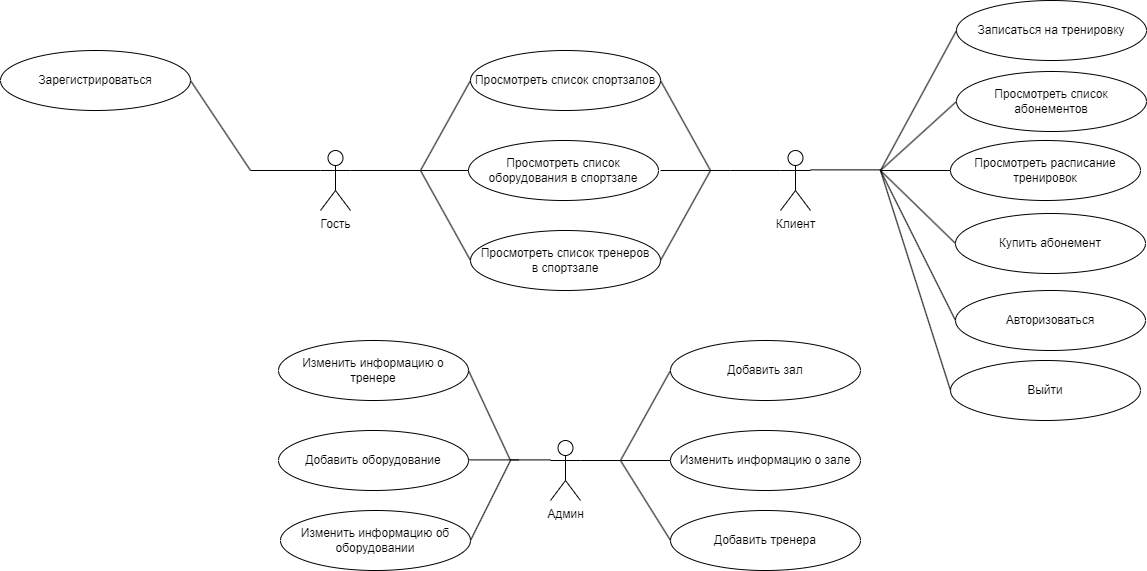

The diagram above was exported from draw.io. Its source (the exported page's mxGraphModel, read from the mxfile embedded in the PNG):
<mxGraphModel dx="1290" dy="522" grid="1" gridSize="10" guides="1" tooltips="1" connect="1" arrows="1" fold="1" page="1" pageScale="1" pageWidth="827" pageHeight="1169" math="0" shadow="0">
  <root>
    <mxCell id="0" />
    <mxCell id="1" parent="0" />
    <mxCell id="rag-BQwi-QLOFucjsmVk-1" value="Гость" style="shape=umlActor;verticalLabelPosition=bottom;verticalAlign=top;html=1;outlineConnect=0;" parent="1" vertex="1">
      <mxGeometry x="350" y="270" width="30" height="60" as="geometry" />
    </mxCell>
    <mxCell id="rag-BQwi-QLOFucjsmVk-2" value="Просмотреть список спортзалов" style="ellipse;whiteSpace=wrap;html=1;" parent="1" vertex="1">
      <mxGeometry x="500" y="170" width="190" height="60" as="geometry" />
    </mxCell>
    <mxCell id="rag-BQwi-QLOFucjsmVk-3" value="" style="endArrow=none;html=1;rounded=0;exitX=1;exitY=0.3333333333333333;exitDx=0;exitDy=0;exitPerimeter=0;" parent="1" source="rag-BQwi-QLOFucjsmVk-1" edge="1">
      <mxGeometry width="50" height="50" relative="1" as="geometry">
        <mxPoint x="340" y="300" as="sourcePoint" />
        <mxPoint x="450" y="290" as="targetPoint" />
      </mxGeometry>
    </mxCell>
    <mxCell id="rag-BQwi-QLOFucjsmVk-4" value="" style="endArrow=none;html=1;rounded=0;entryX=0;entryY=0.5;entryDx=0;entryDy=0;" parent="1" target="rag-BQwi-QLOFucjsmVk-2" edge="1">
      <mxGeometry width="50" height="50" relative="1" as="geometry">
        <mxPoint x="450" y="290" as="sourcePoint" />
        <mxPoint x="390" y="250" as="targetPoint" />
      </mxGeometry>
    </mxCell>
    <mxCell id="rag-BQwi-QLOFucjsmVk-5" value="Просмотреть список тренеров&lt;div&gt;в спортзале&lt;/div&gt;" style="ellipse;whiteSpace=wrap;html=1;" parent="1" vertex="1">
      <mxGeometry x="500" y="350" width="190" height="60" as="geometry" />
    </mxCell>
    <mxCell id="rag-BQwi-QLOFucjsmVk-6" value="" style="endArrow=none;html=1;rounded=0;entryX=0;entryY=0.5;entryDx=0;entryDy=0;" parent="1" target="rag-BQwi-QLOFucjsmVk-5" edge="1">
      <mxGeometry width="50" height="50" relative="1" as="geometry">
        <mxPoint x="450" y="290" as="sourcePoint" />
        <mxPoint x="390" y="250" as="targetPoint" />
      </mxGeometry>
    </mxCell>
    <mxCell id="rag-BQwi-QLOFucjsmVk-7" value="Просмотреть список оборудования в спортзале" style="ellipse;whiteSpace=wrap;html=1;" parent="1" vertex="1">
      <mxGeometry x="498" y="260" width="190" height="60" as="geometry" />
    </mxCell>
    <mxCell id="rag-BQwi-QLOFucjsmVk-8" value="" style="endArrow=none;html=1;rounded=0;exitX=0;exitY=0.5;exitDx=0;exitDy=0;" parent="1" source="rag-BQwi-QLOFucjsmVk-7" edge="1">
      <mxGeometry width="50" height="50" relative="1" as="geometry">
        <mxPoint x="340" y="300" as="sourcePoint" />
        <mxPoint x="450" y="290" as="targetPoint" />
      </mxGeometry>
    </mxCell>
    <mxCell id="rag-BQwi-QLOFucjsmVk-9" value="Клиент" style="shape=umlActor;verticalLabelPosition=bottom;verticalAlign=top;html=1;outlineConnect=0;" parent="1" vertex="1">
      <mxGeometry x="810" y="270" width="30" height="60" as="geometry" />
    </mxCell>
    <mxCell id="rag-BQwi-QLOFucjsmVk-11" value="" style="endArrow=none;html=1;rounded=0;entryX=0;entryY=0.3333333333333333;entryDx=0;entryDy=0;entryPerimeter=0;" parent="1" target="rag-BQwi-QLOFucjsmVk-9" edge="1">
      <mxGeometry width="50" height="50" relative="1" as="geometry">
        <mxPoint x="760" y="290" as="sourcePoint" />
        <mxPoint x="580" y="260" as="targetPoint" />
      </mxGeometry>
    </mxCell>
    <mxCell id="rag-BQwi-QLOFucjsmVk-12" value="" style="endArrow=none;html=1;rounded=0;exitX=1;exitY=0.5;exitDx=0;exitDy=0;" parent="1" source="rag-BQwi-QLOFucjsmVk-5" edge="1">
      <mxGeometry width="50" height="50" relative="1" as="geometry">
        <mxPoint x="530" y="310" as="sourcePoint" />
        <mxPoint x="740" y="290" as="targetPoint" />
      </mxGeometry>
    </mxCell>
    <mxCell id="rag-BQwi-QLOFucjsmVk-13" value="" style="endArrow=none;html=1;rounded=0;" parent="1" edge="1">
      <mxGeometry width="50" height="50" relative="1" as="geometry">
        <mxPoint x="690" y="290" as="sourcePoint" />
        <mxPoint x="760" y="290" as="targetPoint" />
      </mxGeometry>
    </mxCell>
    <mxCell id="rag-BQwi-QLOFucjsmVk-14" value="" style="endArrow=none;html=1;rounded=0;exitX=1;exitY=0.5;exitDx=0;exitDy=0;" parent="1" source="rag-BQwi-QLOFucjsmVk-2" edge="1">
      <mxGeometry width="50" height="50" relative="1" as="geometry">
        <mxPoint x="530" y="310" as="sourcePoint" />
        <mxPoint x="740" y="290" as="targetPoint" />
      </mxGeometry>
    </mxCell>
    <mxCell id="rag-BQwi-QLOFucjsmVk-15" value="Просмотреть список абонементов" style="ellipse;whiteSpace=wrap;html=1;" parent="1" vertex="1">
      <mxGeometry x="986" y="191" width="190" height="60" as="geometry" />
    </mxCell>
    <mxCell id="rag-BQwi-QLOFucjsmVk-16" value="" style="endArrow=none;html=1;rounded=0;exitX=0;exitY=0.5;exitDx=0;exitDy=0;" parent="1" source="rag-BQwi-QLOFucjsmVk-15" edge="1">
      <mxGeometry width="50" height="50" relative="1" as="geometry">
        <mxPoint x="530" y="360" as="sourcePoint" />
        <mxPoint x="910" y="290" as="targetPoint" />
      </mxGeometry>
    </mxCell>
    <mxCell id="rag-BQwi-QLOFucjsmVk-17" value="Просмотреть расписание тренировок" style="ellipse;whiteSpace=wrap;html=1;" parent="1" vertex="1">
      <mxGeometry x="980" y="260" width="190" height="60" as="geometry" />
    </mxCell>
    <mxCell id="rag-BQwi-QLOFucjsmVk-18" value="" style="endArrow=none;html=1;rounded=0;exitX=0;exitY=0.5;exitDx=0;exitDy=0;" parent="1" source="rag-BQwi-QLOFucjsmVk-17" edge="1">
      <mxGeometry width="50" height="50" relative="1" as="geometry">
        <mxPoint x="530" y="360" as="sourcePoint" />
        <mxPoint x="910" y="290" as="targetPoint" />
      </mxGeometry>
    </mxCell>
    <mxCell id="rag-BQwi-QLOFucjsmVk-19" value="Купить абонемент" style="ellipse;whiteSpace=wrap;html=1;" parent="1" vertex="1">
      <mxGeometry x="985" y="333" width="190" height="60" as="geometry" />
    </mxCell>
    <mxCell id="rag-BQwi-QLOFucjsmVk-20" value="" style="endArrow=none;html=1;rounded=0;exitX=0;exitY=0.5;exitDx=0;exitDy=0;" parent="1" source="rag-BQwi-QLOFucjsmVk-19" edge="1">
      <mxGeometry width="50" height="50" relative="1" as="geometry">
        <mxPoint x="640" y="420" as="sourcePoint" />
        <mxPoint x="910" y="290" as="targetPoint" />
      </mxGeometry>
    </mxCell>
    <mxCell id="rag-BQwi-QLOFucjsmVk-22" value="Записаться на тренировку" style="ellipse;whiteSpace=wrap;html=1;" parent="1" vertex="1">
      <mxGeometry x="986" y="120" width="190" height="60" as="geometry" />
    </mxCell>
    <mxCell id="rag-BQwi-QLOFucjsmVk-23" value="" style="endArrow=none;html=1;rounded=0;exitX=0;exitY=0.5;exitDx=0;exitDy=0;" parent="1" source="rag-BQwi-QLOFucjsmVk-22" edge="1">
      <mxGeometry width="50" height="50" relative="1" as="geometry">
        <mxPoint x="640" y="420" as="sourcePoint" />
        <mxPoint x="910" y="290" as="targetPoint" />
      </mxGeometry>
    </mxCell>
    <mxCell id="rag-BQwi-QLOFucjsmVk-24" value="Зарегистрироваться" style="ellipse;whiteSpace=wrap;html=1;" parent="1" vertex="1">
      <mxGeometry x="30" y="170" width="190" height="60" as="geometry" />
    </mxCell>
    <mxCell id="rag-BQwi-QLOFucjsmVk-25" value="" style="endArrow=none;html=1;rounded=0;entryX=1;entryY=0.5;entryDx=0;entryDy=0;" parent="1" target="rag-BQwi-QLOFucjsmVk-24" edge="1">
      <mxGeometry width="50" height="50" relative="1" as="geometry">
        <mxPoint x="280" y="290" as="sourcePoint" />
        <mxPoint x="690" y="370" as="targetPoint" />
      </mxGeometry>
    </mxCell>
    <mxCell id="rag-BQwi-QLOFucjsmVk-26" value="" style="endArrow=none;html=1;rounded=0;exitX=0;exitY=0.3333333333333333;exitDx=0;exitDy=0;exitPerimeter=0;" parent="1" source="rag-BQwi-QLOFucjsmVk-1" edge="1">
      <mxGeometry width="50" height="50" relative="1" as="geometry">
        <mxPoint x="640" y="420" as="sourcePoint" />
        <mxPoint x="280" y="290" as="targetPoint" />
      </mxGeometry>
    </mxCell>
    <mxCell id="rag-BQwi-QLOFucjsmVk-27" value="" style="endArrow=none;html=1;rounded=0;exitX=0;exitY=0.3333333333333333;exitDx=0;exitDy=0;exitPerimeter=0;" parent="1" edge="1">
      <mxGeometry width="50" height="50" relative="1" as="geometry">
        <mxPoint x="910" y="289.38" as="sourcePoint" />
        <mxPoint x="840" y="289.38" as="targetPoint" />
      </mxGeometry>
    </mxCell>
    <mxCell id="rag-BQwi-QLOFucjsmVk-28" value="Авторизоваться" style="ellipse;whiteSpace=wrap;html=1;" parent="1" vertex="1">
      <mxGeometry x="985" y="410" width="190" height="60" as="geometry" />
    </mxCell>
    <mxCell id="rag-BQwi-QLOFucjsmVk-29" value="Выйти" style="ellipse;whiteSpace=wrap;html=1;" parent="1" vertex="1">
      <mxGeometry x="980" y="480" width="190" height="60" as="geometry" />
    </mxCell>
    <mxCell id="rag-BQwi-QLOFucjsmVk-30" value="" style="endArrow=none;html=1;rounded=0;exitX=0;exitY=0.5;exitDx=0;exitDy=0;" parent="1" source="rag-BQwi-QLOFucjsmVk-28" edge="1">
      <mxGeometry width="50" height="50" relative="1" as="geometry">
        <mxPoint x="660" y="390" as="sourcePoint" />
        <mxPoint x="910" y="290" as="targetPoint" />
      </mxGeometry>
    </mxCell>
    <mxCell id="rag-BQwi-QLOFucjsmVk-31" value="" style="endArrow=none;html=1;rounded=0;exitX=0;exitY=0.5;exitDx=0;exitDy=0;" parent="1" source="rag-BQwi-QLOFucjsmVk-29" edge="1">
      <mxGeometry width="50" height="50" relative="1" as="geometry">
        <mxPoint x="995" y="450" as="sourcePoint" />
        <mxPoint x="910" y="290" as="targetPoint" />
      </mxGeometry>
    </mxCell>
    <mxCell id="rag-BQwi-QLOFucjsmVk-32" value="Админ" style="shape=umlActor;verticalLabelPosition=bottom;verticalAlign=top;html=1;outlineConnect=0;" parent="1" vertex="1">
      <mxGeometry x="580" y="560" width="30" height="60" as="geometry" />
    </mxCell>
    <mxCell id="rag-BQwi-QLOFucjsmVk-33" value="" style="endArrow=none;html=1;rounded=0;exitX=1;exitY=0.3333333333333333;exitDx=0;exitDy=0;exitPerimeter=0;" parent="1" source="rag-BQwi-QLOFucjsmVk-32" edge="1">
      <mxGeometry width="50" height="50" relative="1" as="geometry">
        <mxPoint x="770" y="300" as="sourcePoint" />
        <mxPoint x="650" y="580" as="targetPoint" />
      </mxGeometry>
    </mxCell>
    <mxCell id="rag-BQwi-QLOFucjsmVk-34" value="" style="endArrow=none;html=1;rounded=0;exitX=1;exitY=0.5;exitDx=0;exitDy=0;" parent="1" edge="1">
      <mxGeometry width="50" height="50" relative="1" as="geometry">
        <mxPoint x="650" y="580" as="sourcePoint" />
        <mxPoint x="700" y="490" as="targetPoint" />
      </mxGeometry>
    </mxCell>
    <mxCell id="rag-BQwi-QLOFucjsmVk-35" value="Добавить зал" style="ellipse;whiteSpace=wrap;html=1;" parent="1" vertex="1">
      <mxGeometry x="700" y="460" width="190" height="60" as="geometry" />
    </mxCell>
    <mxCell id="rag-BQwi-QLOFucjsmVk-36" value="Изменить информацию о зале" style="ellipse;whiteSpace=wrap;html=1;" parent="1" vertex="1">
      <mxGeometry x="700" y="550" width="190" height="60" as="geometry" />
    </mxCell>
    <mxCell id="rag-BQwi-QLOFucjsmVk-37" value="" style="endArrow=none;html=1;rounded=0;entryX=0;entryY=0.5;entryDx=0;entryDy=0;" parent="1" target="rag-BQwi-QLOFucjsmVk-36" edge="1">
      <mxGeometry width="50" height="50" relative="1" as="geometry">
        <mxPoint x="650" y="580" as="sourcePoint" />
        <mxPoint x="710" y="500" as="targetPoint" />
      </mxGeometry>
    </mxCell>
    <mxCell id="rag-BQwi-QLOFucjsmVk-39" value="Добавить тренера" style="ellipse;whiteSpace=wrap;html=1;" parent="1" vertex="1">
      <mxGeometry x="700" y="630" width="190" height="60" as="geometry" />
    </mxCell>
    <mxCell id="rag-BQwi-QLOFucjsmVk-40" value="" style="endArrow=none;html=1;rounded=0;entryX=0;entryY=0.5;entryDx=0;entryDy=0;" parent="1" target="rag-BQwi-QLOFucjsmVk-39" edge="1">
      <mxGeometry width="50" height="50" relative="1" as="geometry">
        <mxPoint x="650" y="580" as="sourcePoint" />
        <mxPoint x="650" y="330" as="targetPoint" />
      </mxGeometry>
    </mxCell>
    <mxCell id="rag-BQwi-QLOFucjsmVk-41" value="Изменить информацию о тренере" style="ellipse;whiteSpace=wrap;html=1;" parent="1" vertex="1">
      <mxGeometry x="308" y="460" width="190" height="60" as="geometry" />
    </mxCell>
    <mxCell id="rag-BQwi-QLOFucjsmVk-42" value="" style="endArrow=none;html=1;rounded=0;exitX=1;exitY=0.3333333333333333;exitDx=0;exitDy=0;exitPerimeter=0;" parent="1" edge="1">
      <mxGeometry width="50" height="50" relative="1" as="geometry">
        <mxPoint x="540" y="579.41" as="sourcePoint" />
        <mxPoint x="580" y="579.41" as="targetPoint" />
      </mxGeometry>
    </mxCell>
    <mxCell id="rag-BQwi-QLOFucjsmVk-43" value="" style="endArrow=none;html=1;rounded=0;exitX=1;exitY=0.5;exitDx=0;exitDy=0;" parent="1" source="rag-BQwi-QLOFucjsmVk-41" edge="1">
      <mxGeometry width="50" height="50" relative="1" as="geometry">
        <mxPoint x="590" y="490" as="sourcePoint" />
        <mxPoint x="540" y="580" as="targetPoint" />
      </mxGeometry>
    </mxCell>
    <mxCell id="rag-BQwi-QLOFucjsmVk-44" value="Добавить оборудование" style="ellipse;whiteSpace=wrap;html=1;" parent="1" vertex="1">
      <mxGeometry x="308" y="550" width="190" height="60" as="geometry" />
    </mxCell>
    <mxCell id="rag-BQwi-QLOFucjsmVk-45" value="" style="endArrow=none;html=1;rounded=0;entryX=0;entryY=0.5;entryDx=0;entryDy=0;" parent="1" edge="1">
      <mxGeometry width="50" height="50" relative="1" as="geometry">
        <mxPoint x="498" y="579.41" as="sourcePoint" />
        <mxPoint x="548" y="579.41" as="targetPoint" />
      </mxGeometry>
    </mxCell>
    <mxCell id="rag-BQwi-QLOFucjsmVk-46" value="Изменить информацию об оборудовании" style="ellipse;whiteSpace=wrap;html=1;" parent="1" vertex="1">
      <mxGeometry x="310" y="630" width="190" height="60" as="geometry" />
    </mxCell>
    <mxCell id="rag-BQwi-QLOFucjsmVk-47" value="" style="endArrow=none;html=1;rounded=0;entryX=1;entryY=0.5;entryDx=0;entryDy=0;" parent="1" target="rag-BQwi-QLOFucjsmVk-46" edge="1">
      <mxGeometry width="50" height="50" relative="1" as="geometry">
        <mxPoint x="540" y="580" as="sourcePoint" />
        <mxPoint x="660" y="430" as="targetPoint" />
      </mxGeometry>
    </mxCell>
  </root>
</mxGraphModel>